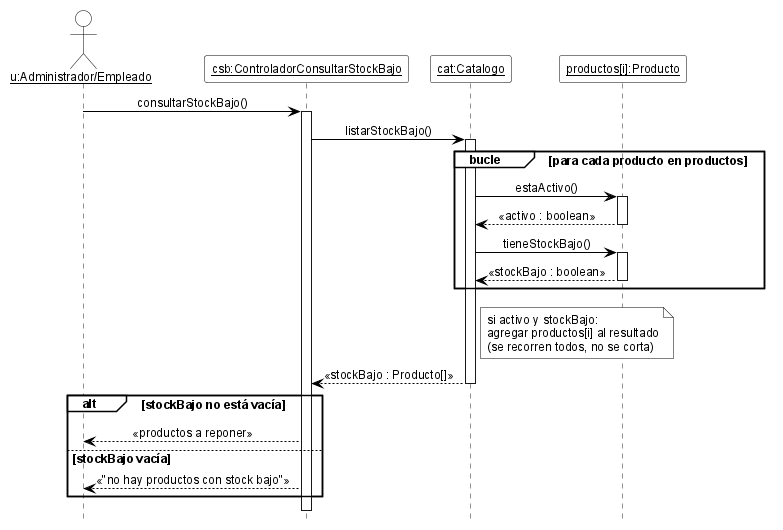

The diagram above was rendered by PlantUML. Its source (embedded in the PNG):
@startuml DSD_CU-08_consultarStockBajo
' Diagrama de Secuencia de Diseño (DSD) - CU-08 Consultar productos con stock bajo - consultarStockBajo
' Estilo de los ejemplos de la teoría (introducirArticulo / crearNuevaVenta).
hide footbox
skinparam shadowing false
skinparam defaultFontName Arial
skinparam defaultFontSize 12
skinparam sequenceMessageAlign center
skinparam ArrowColor black
skinparam ParticipantBackgroundColor white
skinparam ParticipantBorderColor black
skinparam ActorBackgroundColor white
skinparam ActorBorderColor black
skinparam LifeLineBorderColor black
skinparam LifeLineBackgroundColor white
skinparam SequenceGroupBackgroundColor white
skinparam SequenceGroupBorderColor black
skinparam SequenceGroupHeaderFontColor black
skinparam NoteBackgroundColor white
skinparam NoteBorderColor black

actor "<u>u:Administrador/Empleado</u>" as u
participant "<u>csb:ControladorConsultarStockBajo</u>" as csb
participant "<u>cat:Catalogo</u>" as cat
participant "<u>productos[i]:Producto</u>" as pi

u -> csb ++ : consultarStockBajo()
csb -> cat ++ : listarStockBajo()
group bucle [para cada producto en productos]
  cat -> pi ++ : estaActivo()
  pi --> cat -- : «activo : boolean»
  cat -> pi ++ : tieneStockBajo()
  pi --> cat -- : «stockBajo : boolean»
end
note right of cat
  si activo y stockBajo:
  agregar productos[i] al resultado
  (se recorren todos, no se corta)
end note
cat --> csb -- : «stockBajo : Producto[]»
alt stockBajo no está vacía
  csb --> u : «productos a reponer»
else stockBajo vacía
  csb --> u : «"no hay productos con stock bajo"»
end
deactivate csb

@enduml